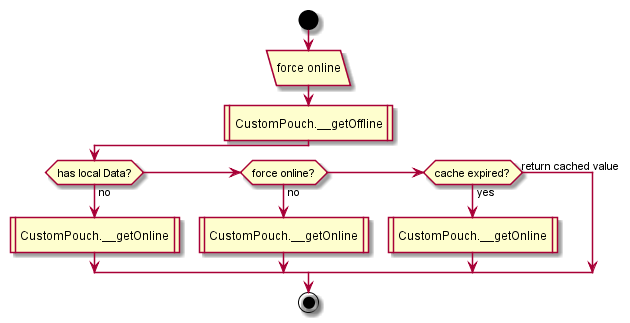

The diagram above was rendered by PlantUML. Its source (embedded in the PNG):
@startuml
start;
:force online/
:CustomPouch.__getOffline|
if (has local Data?) then (no)
:CustomPouch.__getOnline|
elseif (force online?) then (no)
:CustomPouch.__getOnline|
elseif (cache expired?) then (yes)
:CustomPouch.__getOnline|
else (return cached value)
endif;
end;
@enduml